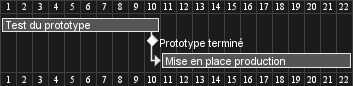

The diagram above was rendered by PlantUML. Its source (embedded in the PNG):
@startgantt
[Test du prototype] lasts 10 days
[Prototype terminé] happens at [Test du prototype]'s end
[Mise en place production] lasts 12 days
[Mise en place production] starts at [Test du prototype]'s end
@endgantt